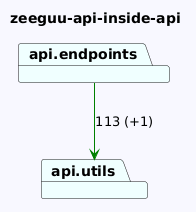

The diagram above was rendered by PlantUML. Its source (embedded in the PNG):
@startuml
skinparam backgroundColor GhostWhite
title zeeguu-api-inside-api
package "api.endpoints" #Azure
package "api.utils" #Azure
"api.endpoints"-->"api.utils" #Green : 113 (+1)
@enduml